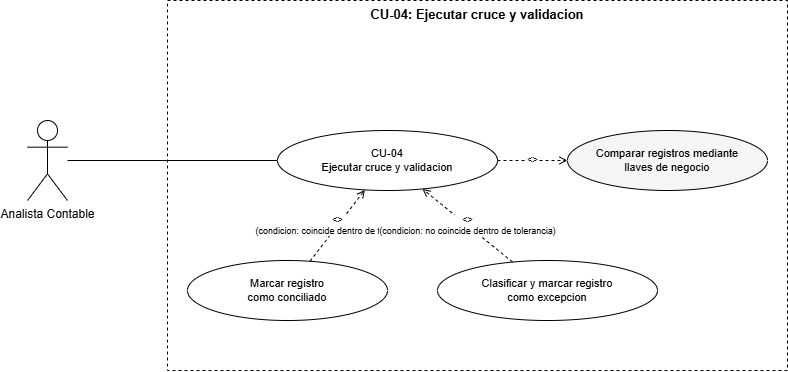

The diagram above was exported from draw.io. Its source (the exported page's mxGraphModel, read from the mxfile embedded in the PNG):
<mxGraphModel dx="860" dy="431" grid="1" gridSize="10" guides="1" tooltips="1" connect="1" arrows="1" fold="1" page="1" pageScale="1" pageWidth="827" pageHeight="1169" math="0" shadow="0">
  <root>
    <mxCell id="0" />
    <mxCell id="1" parent="0" />
    <mxCell id="aUsaT82Eg8vC7brI9KKg-1" parent="1" style="rounded=0;whiteSpace=wrap;html=1;verticalAlign=top;fontStyle=1;fontSize=13;dashed=1;" value="CU-04: Ejecutar cruce y validacion" vertex="1">
      <mxGeometry height="370" width="620" x="180" y="20" as="geometry" />
    </mxCell>
    <mxCell id="aUsaT82Eg8vC7brI9KKg-2" parent="1" style="shape=umlActor;verticalLabelPosition=bottom;verticalAlign=top;html=1;outlineConnect=0;" value="Analista Contable" vertex="1">
      <mxGeometry height="80" width="40" x="40" y="140" as="geometry" />
    </mxCell>
    <mxCell id="aUsaT82Eg8vC7brI9KKg-3" parent="1" style="ellipse;whiteSpace=wrap;html=1;fontSize=11;fillColor=none;" value="CU-04&#10;Ejecutar cruce y validacion" vertex="1">
      <mxGeometry height="60" width="220" x="290" y="150" as="geometry" />
    </mxCell>
    <mxCell id="aUsaT82Eg8vC7brI9KKg-4" parent="1" style="ellipse;whiteSpace=wrap;html=1;fontSize=11;fillColor=#f5f5f5;" value="Comparar registros mediante&#10;llaves de negocio" vertex="1">
      <mxGeometry height="60" width="200" x="580" y="150" as="geometry" />
    </mxCell>
    <mxCell id="aUsaT82Eg8vC7brI9KKg-5" parent="1" style="ellipse;whiteSpace=wrap;html=1;fontSize=11;fillColor=none;" value="Marcar registro&#10;como conciliado" vertex="1">
      <mxGeometry height="60" width="200" x="200" y="280" as="geometry" />
    </mxCell>
    <mxCell id="aUsaT82Eg8vC7brI9KKg-6" parent="1" style="ellipse;whiteSpace=wrap;html=1;fontSize=11;fillColor=none;" value="Clasificar y marcar registro&#10;como excepcion" vertex="1">
      <mxGeometry height="60" width="220" x="450" y="280" as="geometry" />
    </mxCell>
    <mxCell id="aUsaT82Eg8vC7brI9KKg-7" edge="1" parent="1" source="aUsaT82Eg8vC7brI9KKg-2" style="edgeStyle=none;html=1;endArrow=none;" target="aUsaT82Eg8vC7brI9KKg-3">
      <mxGeometry relative="1" as="geometry" />
    </mxCell>
    <mxCell id="aUsaT82Eg8vC7brI9KKg-8" edge="1" parent="1" source="aUsaT82Eg8vC7brI9KKg-3" style="dashed=1;html=1;endArrow=open;fontSize=9;" target="aUsaT82Eg8vC7brI9KKg-4" value="&lt;&lt;include&gt;&gt;">
      <mxGeometry relative="1" as="geometry" />
    </mxCell>
    <mxCell id="aUsaT82Eg8vC7brI9KKg-9" edge="1" parent="1" source="aUsaT82Eg8vC7brI9KKg-5" style="dashed=1;html=1;endArrow=open;fontSize=9;" target="aUsaT82Eg8vC7brI9KKg-3" value="&lt;&lt;extend&gt;&gt;&#10;(condicion: coincide dentro de tolerancia)">
      <mxGeometry relative="1" as="geometry" />
    </mxCell>
    <mxCell id="aUsaT82Eg8vC7brI9KKg-10" edge="1" parent="1" source="aUsaT82Eg8vC7brI9KKg-6" style="dashed=1;html=1;endArrow=open;fontSize=9;" target="aUsaT82Eg8vC7brI9KKg-3" value="&lt;&lt;extend&gt;&gt;&#10;(condicion: no coincide dentro de tolerancia)">
      <mxGeometry relative="1" as="geometry" />
    </mxCell>
  </root>
</mxGraphModel>